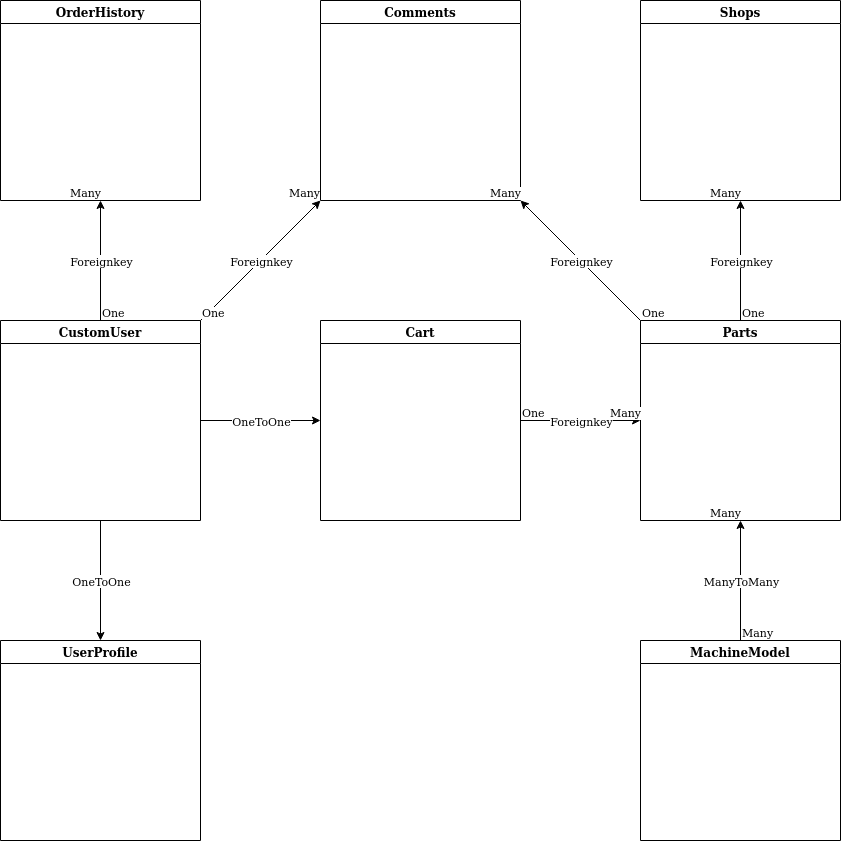

The diagram above was exported from draw.io. Its source (the exported page's mxGraphModel, read from the mxfile embedded in the PNG):
<mxGraphModel dx="1582" dy="943" grid="1" gridSize="10" guides="1" tooltips="1" connect="1" arrows="1" fold="1" page="1" pageScale="1" pageWidth="1654" pageHeight="1169" math="0" shadow="0">
  <root>
    <mxCell id="0" />
    <mxCell id="1" parent="0" />
    <mxCell id="3Q6ZpGSfLchwwA1CFIUV-1" value="CustomUser" style="swimlane;" vertex="1" parent="1">
      <mxGeometry x="360" y="360" width="200" height="200" as="geometry" />
    </mxCell>
    <mxCell id="3Q6ZpGSfLchwwA1CFIUV-2" value="Cart" style="swimlane;" vertex="1" parent="1">
      <mxGeometry x="680" y="360" width="200" height="200" as="geometry" />
    </mxCell>
    <mxCell id="3Q6ZpGSfLchwwA1CFIUV-3" value="Parts" style="swimlane;" vertex="1" parent="1">
      <mxGeometry x="1000" y="360" width="200" height="200" as="geometry" />
    </mxCell>
    <mxCell id="3Q6ZpGSfLchwwA1CFIUV-4" value="Comments" style="swimlane;" vertex="1" parent="1">
      <mxGeometry x="680" y="40" width="200" height="200" as="geometry" />
    </mxCell>
    <mxCell id="3Q6ZpGSfLchwwA1CFIUV-5" value="Shops" style="swimlane;" vertex="1" parent="1">
      <mxGeometry x="1000" y="40" width="200" height="200" as="geometry" />
    </mxCell>
    <mxCell id="3Q6ZpGSfLchwwA1CFIUV-6" value="MachineModel" style="swimlane;" vertex="1" parent="1">
      <mxGeometry x="1000" y="680" width="200" height="200" as="geometry" />
    </mxCell>
    <mxCell id="3Q6ZpGSfLchwwA1CFIUV-7" value="OrderHistory" style="swimlane;" vertex="1" parent="1">
      <mxGeometry x="360" y="40" width="200" height="200" as="geometry" />
    </mxCell>
    <mxCell id="3Q6ZpGSfLchwwA1CFIUV-19" value="" style="endArrow=classic;html=1;rounded=0;entryX=1;entryY=1;entryDx=0;entryDy=0;exitX=0;exitY=0;exitDx=0;exitDy=0;" edge="1" parent="1" source="3Q6ZpGSfLchwwA1CFIUV-3" target="3Q6ZpGSfLchwwA1CFIUV-4">
      <mxGeometry relative="1" as="geometry">
        <mxPoint x="840" y="350" as="sourcePoint" />
        <mxPoint x="1000" y="350" as="targetPoint" />
      </mxGeometry>
    </mxCell>
    <mxCell id="3Q6ZpGSfLchwwA1CFIUV-20" value="Foreignkey" style="edgeLabel;resizable=0;html=1;align=center;verticalAlign=middle;" connectable="0" vertex="1" parent="3Q6ZpGSfLchwwA1CFIUV-19">
      <mxGeometry relative="1" as="geometry" />
    </mxCell>
    <mxCell id="3Q6ZpGSfLchwwA1CFIUV-21" value="One" style="edgeLabel;resizable=0;html=1;align=left;verticalAlign=bottom;" connectable="0" vertex="1" parent="3Q6ZpGSfLchwwA1CFIUV-19">
      <mxGeometry x="-1" relative="1" as="geometry" />
    </mxCell>
    <mxCell id="3Q6ZpGSfLchwwA1CFIUV-22" value="Many" style="edgeLabel;resizable=0;html=1;align=right;verticalAlign=bottom;" connectable="0" vertex="1" parent="3Q6ZpGSfLchwwA1CFIUV-19">
      <mxGeometry x="1" relative="1" as="geometry" />
    </mxCell>
    <mxCell id="3Q6ZpGSfLchwwA1CFIUV-23" value="" style="endArrow=classic;html=1;rounded=0;entryX=0.5;entryY=1;entryDx=0;entryDy=0;exitX=0.5;exitY=0;exitDx=0;exitDy=0;" edge="1" parent="1" source="3Q6ZpGSfLchwwA1CFIUV-3" target="3Q6ZpGSfLchwwA1CFIUV-5">
      <mxGeometry relative="1" as="geometry">
        <mxPoint x="1390.0000000000002" y="330" as="sourcePoint" />
        <mxPoint x="1270.0000000000002" y="210" as="targetPoint" />
      </mxGeometry>
    </mxCell>
    <mxCell id="3Q6ZpGSfLchwwA1CFIUV-24" value="Foreignkey" style="edgeLabel;resizable=0;html=1;align=center;verticalAlign=middle;" connectable="0" vertex="1" parent="3Q6ZpGSfLchwwA1CFIUV-23">
      <mxGeometry relative="1" as="geometry" />
    </mxCell>
    <mxCell id="3Q6ZpGSfLchwwA1CFIUV-25" value="One" style="edgeLabel;resizable=0;html=1;align=left;verticalAlign=bottom;" connectable="0" vertex="1" parent="3Q6ZpGSfLchwwA1CFIUV-23">
      <mxGeometry x="-1" relative="1" as="geometry" />
    </mxCell>
    <mxCell id="3Q6ZpGSfLchwwA1CFIUV-26" value="Many" style="edgeLabel;resizable=0;html=1;align=right;verticalAlign=bottom;" connectable="0" vertex="1" parent="3Q6ZpGSfLchwwA1CFIUV-23">
      <mxGeometry x="1" relative="1" as="geometry" />
    </mxCell>
    <mxCell id="3Q6ZpGSfLchwwA1CFIUV-27" value="" style="endArrow=classic;html=1;rounded=0;exitX=0.5;exitY=0;exitDx=0;exitDy=0;entryX=0.5;entryY=1;entryDx=0;entryDy=0;" edge="1" parent="1" source="3Q6ZpGSfLchwwA1CFIUV-1" target="3Q6ZpGSfLchwwA1CFIUV-7">
      <mxGeometry relative="1" as="geometry">
        <mxPoint x="459.38" y="350" as="sourcePoint" />
        <mxPoint x="540" y="280" as="targetPoint" />
      </mxGeometry>
    </mxCell>
    <mxCell id="3Q6ZpGSfLchwwA1CFIUV-28" value="Foreignkey" style="edgeLabel;resizable=0;html=1;align=center;verticalAlign=middle;" connectable="0" vertex="1" parent="3Q6ZpGSfLchwwA1CFIUV-27">
      <mxGeometry relative="1" as="geometry" />
    </mxCell>
    <mxCell id="3Q6ZpGSfLchwwA1CFIUV-29" value="One" style="edgeLabel;resizable=0;html=1;align=left;verticalAlign=bottom;" connectable="0" vertex="1" parent="3Q6ZpGSfLchwwA1CFIUV-27">
      <mxGeometry x="-1" relative="1" as="geometry" />
    </mxCell>
    <mxCell id="3Q6ZpGSfLchwwA1CFIUV-30" value="Many" style="edgeLabel;resizable=0;html=1;align=right;verticalAlign=bottom;" connectable="0" vertex="1" parent="3Q6ZpGSfLchwwA1CFIUV-27">
      <mxGeometry x="1" relative="1" as="geometry" />
    </mxCell>
    <mxCell id="3Q6ZpGSfLchwwA1CFIUV-31" value="" style="endArrow=classic;html=1;rounded=0;entryX=0;entryY=0.5;entryDx=0;entryDy=0;exitX=1;exitY=0.5;exitDx=0;exitDy=0;" edge="1" parent="1" source="3Q6ZpGSfLchwwA1CFIUV-2" target="3Q6ZpGSfLchwwA1CFIUV-3">
      <mxGeometry relative="1" as="geometry">
        <mxPoint x="910" y="420" as="sourcePoint" />
        <mxPoint x="910" y="300" as="targetPoint" />
      </mxGeometry>
    </mxCell>
    <mxCell id="3Q6ZpGSfLchwwA1CFIUV-32" value="Foreignkey" style="edgeLabel;resizable=0;html=1;align=center;verticalAlign=middle;" connectable="0" vertex="1" parent="3Q6ZpGSfLchwwA1CFIUV-31">
      <mxGeometry relative="1" as="geometry" />
    </mxCell>
    <mxCell id="3Q6ZpGSfLchwwA1CFIUV-33" value="One" style="edgeLabel;resizable=0;html=1;align=left;verticalAlign=bottom;" connectable="0" vertex="1" parent="3Q6ZpGSfLchwwA1CFIUV-31">
      <mxGeometry x="-1" relative="1" as="geometry" />
    </mxCell>
    <mxCell id="3Q6ZpGSfLchwwA1CFIUV-34" value="Many" style="edgeLabel;resizable=0;html=1;align=right;verticalAlign=bottom;" connectable="0" vertex="1" parent="3Q6ZpGSfLchwwA1CFIUV-31">
      <mxGeometry x="1" relative="1" as="geometry" />
    </mxCell>
    <mxCell id="3Q6ZpGSfLchwwA1CFIUV-39" value="" style="endArrow=classic;html=1;rounded=0;exitX=1;exitY=0.5;exitDx=0;exitDy=0;entryX=0;entryY=0.5;entryDx=0;entryDy=0;" edge="1" parent="1" source="3Q6ZpGSfLchwwA1CFIUV-1" target="3Q6ZpGSfLchwwA1CFIUV-2">
      <mxGeometry relative="1" as="geometry">
        <mxPoint x="570" y="470" as="sourcePoint" />
        <mxPoint x="670" y="470" as="targetPoint" />
      </mxGeometry>
    </mxCell>
    <mxCell id="3Q6ZpGSfLchwwA1CFIUV-40" value="OneToOne" style="edgeLabel;resizable=0;html=1;align=center;verticalAlign=middle;" connectable="0" vertex="1" parent="3Q6ZpGSfLchwwA1CFIUV-39">
      <mxGeometry relative="1" as="geometry" />
    </mxCell>
    <mxCell id="3Q6ZpGSfLchwwA1CFIUV-41" value="" style="endArrow=classic;html=1;rounded=0;entryX=0.5;entryY=1;entryDx=0;entryDy=0;exitX=0.5;exitY=0;exitDx=0;exitDy=0;" edge="1" parent="1" source="3Q6ZpGSfLchwwA1CFIUV-6" target="3Q6ZpGSfLchwwA1CFIUV-3">
      <mxGeometry relative="1" as="geometry">
        <mxPoint x="1290" y="530" as="sourcePoint" />
        <mxPoint x="1410" y="530" as="targetPoint" />
      </mxGeometry>
    </mxCell>
    <mxCell id="3Q6ZpGSfLchwwA1CFIUV-42" value="ManyToMany" style="edgeLabel;resizable=0;html=1;align=center;verticalAlign=middle;" connectable="0" vertex="1" parent="3Q6ZpGSfLchwwA1CFIUV-41">
      <mxGeometry relative="1" as="geometry" />
    </mxCell>
    <mxCell id="3Q6ZpGSfLchwwA1CFIUV-43" value="Many" style="edgeLabel;resizable=0;html=1;align=left;verticalAlign=bottom;" connectable="0" vertex="1" parent="3Q6ZpGSfLchwwA1CFIUV-41">
      <mxGeometry x="-1" relative="1" as="geometry" />
    </mxCell>
    <mxCell id="3Q6ZpGSfLchwwA1CFIUV-44" value="Many" style="edgeLabel;resizable=0;html=1;align=right;verticalAlign=bottom;" connectable="0" vertex="1" parent="3Q6ZpGSfLchwwA1CFIUV-41">
      <mxGeometry x="1" relative="1" as="geometry" />
    </mxCell>
    <mxCell id="3Q6ZpGSfLchwwA1CFIUV-45" value="" style="endArrow=classic;html=1;rounded=0;entryX=0;entryY=1;entryDx=0;entryDy=0;exitX=1;exitY=0;exitDx=0;exitDy=0;" edge="1" parent="1" source="3Q6ZpGSfLchwwA1CFIUV-1" target="3Q6ZpGSfLchwwA1CFIUV-4">
      <mxGeometry relative="1" as="geometry">
        <mxPoint x="820" y="350" as="sourcePoint" />
        <mxPoint x="700" y="230" as="targetPoint" />
      </mxGeometry>
    </mxCell>
    <mxCell id="3Q6ZpGSfLchwwA1CFIUV-46" value="Foreignkey" style="edgeLabel;resizable=0;html=1;align=center;verticalAlign=middle;" connectable="0" vertex="1" parent="3Q6ZpGSfLchwwA1CFIUV-45">
      <mxGeometry relative="1" as="geometry" />
    </mxCell>
    <mxCell id="3Q6ZpGSfLchwwA1CFIUV-47" value="One" style="edgeLabel;resizable=0;html=1;align=left;verticalAlign=bottom;" connectable="0" vertex="1" parent="3Q6ZpGSfLchwwA1CFIUV-45">
      <mxGeometry x="-1" relative="1" as="geometry" />
    </mxCell>
    <mxCell id="3Q6ZpGSfLchwwA1CFIUV-48" value="Many" style="edgeLabel;resizable=0;html=1;align=right;verticalAlign=bottom;" connectable="0" vertex="1" parent="3Q6ZpGSfLchwwA1CFIUV-45">
      <mxGeometry x="1" relative="1" as="geometry" />
    </mxCell>
    <mxCell id="3Q6ZpGSfLchwwA1CFIUV-49" value="UserProfile" style="swimlane;" vertex="1" parent="1">
      <mxGeometry x="360" y="680" width="200" height="200" as="geometry" />
    </mxCell>
    <mxCell id="3Q6ZpGSfLchwwA1CFIUV-50" value="" style="endArrow=classic;html=1;rounded=0;exitX=0.5;exitY=1;exitDx=0;exitDy=0;entryX=0.5;entryY=0;entryDx=0;entryDy=0;" edge="1" parent="1" source="3Q6ZpGSfLchwwA1CFIUV-1" target="3Q6ZpGSfLchwwA1CFIUV-49">
      <mxGeometry relative="1" as="geometry">
        <mxPoint x="460" y="620" as="sourcePoint" />
        <mxPoint x="580" y="620" as="targetPoint" />
      </mxGeometry>
    </mxCell>
    <mxCell id="3Q6ZpGSfLchwwA1CFIUV-51" value="OneToOne" style="edgeLabel;resizable=0;html=1;align=center;verticalAlign=middle;" connectable="0" vertex="1" parent="3Q6ZpGSfLchwwA1CFIUV-50">
      <mxGeometry relative="1" as="geometry" />
    </mxCell>
  </root>
</mxGraphModel>